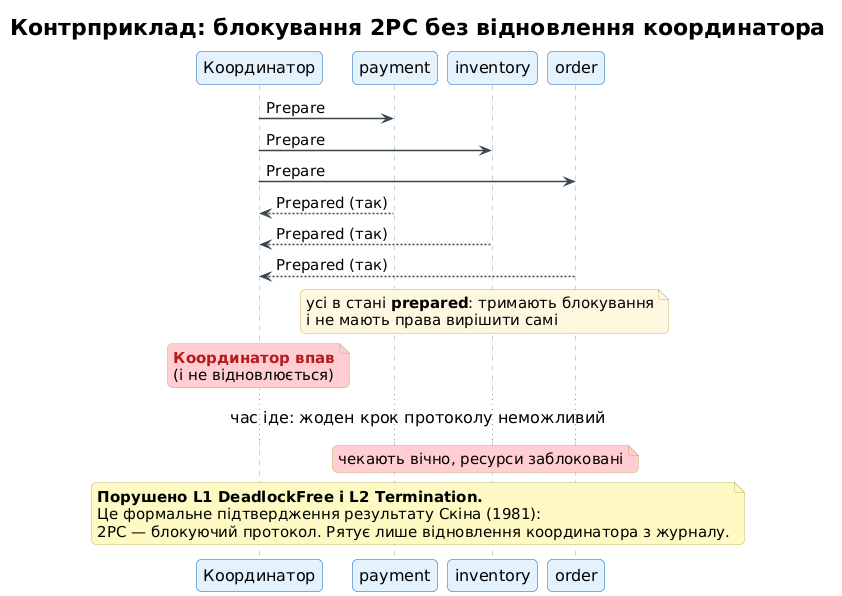

The diagram above was rendered by PlantUML. Its source (embedded in the PNG):
@startuml
!include _style.iuml
title Контрприклад: блокування 2PC без відновлення координатора

participant "Координатор" as TM
participant "payment" as P
participant "inventory" as I
participant "order" as O

TM -> P : Prepare
TM -> I : Prepare
TM -> O : Prepare
P --> TM : Prepared (так)
I --> TM : Prepared (так)
O --> TM : Prepared (так)
note over P, O #FFF8E1 : усі в стані <b>prepared</b>: тримають блокування\nі не мають права вирішити самі
note over TM #FFCDD2 : <color:#B71C1C><b>Координатор впав</b></color>\n(і не відновлюється)
... час іде: жоден крок протоколу неможливий ...
note over P, O #FFCDD2 : чекають вічно, ресурси заблоковані
note across #FFF9C4
  <b>Порушено L1 DeadlockFree і L2 Termination.</b>
  Це формальне підтвердження результату Скіна (1981):
  2PC — блокуючий протокол. Рятує лише відновлення координатора з журналу.
end note
@enduml